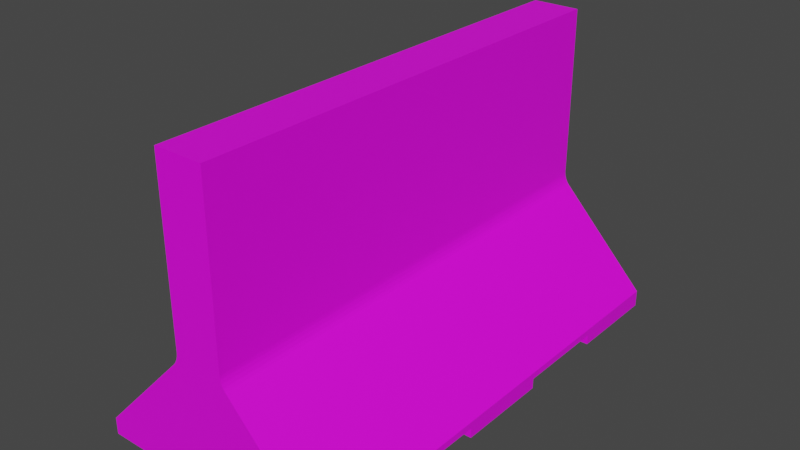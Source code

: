 # Source: HIghwayBlockade1.blend  (saved by Blender 3.6.13; exported with 4.5.12 LTS)
import bpy
from mathutils import Matrix  # noqa: F401  (used for matrix-valued properties, if any)

bpy.ops.wm.read_factory_settings(use_empty=True)
scene = bpy.context.scene
scene.name = 'Scene'

# ---- collections
col_collection = bpy.data.collections.new('Collection'); scene.collection.children.link(col_collection)

# ---- images (referenced by path relative to the original .blend; pixels are not part of the script)
import os
ASSET_DIR = os.environ.get("B2B_ASSET_DIR", "")  # directory of the original .blend (textures are referenced by path, not embedded)
HERE = os.path.dirname(os.path.abspath(__file__))  # packed textures are extracted next to this script under _unpacked/

def load_image(name, relpath, width, height, colorspace="sRGB"):
    """Load a texture the original file referenced (path relative to the .blend, or extracted next to this script)."""
    p = next((c for c in (os.path.join(HERE, relpath), os.path.join(ASSET_DIR, relpath)) if relpath and os.path.exists(c)), "")
    if p:
        img = bpy.data.images.load(p, check_existing=True)
        img.name = name
    else:  # same state as the original file: an image datablock whose file is absent (Cycles renders it pink)
        img = bpy.data.images.new(name, width, height)
        img.source = "FILE"
        img.filepath = "//" + (relpath or name)
    img.colorspace_settings.name = colorspace
    return img
img_ao = load_image('AO', 'HighwayBarrier1_AO.png', 1024, 1024, 'sRGB')
img_uv_layout = load_image('UV_Layout', '', 1024, 1024, 'sRGB')
img_highwaybarrier1_png = load_image('HighwayBarrier1.png', 'HighwayBarrier1.png', 1024, 1024, 'sRGB')

# ---- materials (node trees are filled in below, after node groups)
mat_material = bpy.data.materials.new('Material')
mat_material.alpha_threshold = 0.0
mat_material.roughness = 0.5
mat_material.line_color = (0.0, 0.0, 0.0, 1.0)

# ---- material node trees
mat_material.use_nodes = True; mat_material.node_tree.nodes.clear()
_N = mat_material.node_tree.nodes; _L = mat_material.node_tree.links
n0 = _N.new('ShaderNodeOutputMaterial'); n0.name = 'Material Output'; n0.location = (300, 300)
n1 = _N.new('ShaderNodeBsdfPrincipled'); n1.name = 'Principled BSDF'; n1.location = (10, 300)
n1.distribution = 'GGX'
n1.subsurface_method = 'RANDOM_WALK_SKIN'
n1.inputs[3].default_value = 1.45
n1.inputs[27].default_value = (0.0, 0.0, 0.0, 1.0)
n1.inputs[28].default_value = 1.0
n2 = _N.new('ShaderNodeTexImage'); n2.name = 'Image Texture'; n2.location = (-385, 242)
n2.image = img_ao
n3 = _N.new('ShaderNodeTexImage'); n3.name = 'Image Texture.001'; n3.location = (-725, 122)
n3.image = img_uv_layout
n4 = _N.new('ShaderNodeTexImage'); n4.name = 'Image Texture.002'; n4.location = (-390, -153)
n4.image = img_highwaybarrier1_png
_L.new(n1.outputs[0], n0.inputs[0])
_L.new(n4.outputs[0], n1.inputs[0])
n0.is_active_output = True

# ---- world
world_world = bpy.data.worlds.new('World'); scene.world = world_world
world_world.use_nodes = True; world_world.node_tree.nodes.clear()
_N = world_world.node_tree.nodes; _L = world_world.node_tree.links
n0 = _N.new('ShaderNodeOutputWorld'); n0.name = 'World Output'; n0.location = (300, 300)
n1 = _N.new('ShaderNodeBackground'); n1.name = 'Background'; n1.location = (10, 300)
n1.inputs[0].default_value = (0.05088, 0.05088, 0.05088, 1.0)
_L.new(n1.outputs[0], n0.inputs[0])
n0.is_active_output = True
world_world.color = (0.05088, 0.05088, 0.05088)
world_world.use_sun_shadow = False
world_world.sun_shadow_jitter_overblur = 0.0

# ---- meshes
me_cube = bpy.data.meshes.new('Cube')
me_cube.from_pydata([(1.0, 1.0, -0.7941), (1.0, 1.0, -0.9346), (1.0, -1.0, -0.7941), (1.0, -1.0, -0.9346), (-1.0, 1.0, -0.7941), (-1.0, 1.0, -0.9346), (-1.0, -1.0, -0.7941), (-1.0, -1.0, -0.9346), (0.2032, -1.0, 1.553), (-0.2032, -1.0, 1.553), (0.2032, 1.0, 1.553), (-0.2032, 1.0, 1.553), (1.0, 1.0, -0.8222), (1.0, 1.0, -0.8503), (1.0, 1.0, -0.8784), (1.0, 1.0, -0.9065), (1.0, -1.0, -0.8222), (1.0, -1.0, -0.8503), (1.0, -1.0, -0.8784), (1.0, -1.0, -0.9065), (1.0, 0.6, -0.7941), (1.0, 0.2, -0.7941), (1.0, -0.2, -0.7941), (1.0, -0.6, -0.7941), (1.0, -0.6, -0.9346), (1.0, -0.2, -0.9346), (1.0, 0.2, -0.9346), (1.0, 0.6, -0.9346), (1.0, 0.6, -0.9065), (1.0, 0.2, -0.9065), (1.0, -0.2, -0.9065), (1.0, -0.6, -0.9065), (1.0, 0.6, -0.8784), (1.0, 0.2, -0.8784), (1.0, -0.2, -0.8784), (1.0, -0.6, -0.8784), (1.0, 0.6, -0.8503), (1.0, 0.2, -0.8503), (1.0, -0.2, -0.8503), (1.0, -0.6, -0.8503), (1.0, 0.6, -0.8222), (1.0, 0.2, -0.8222), (1.0, -0.2, -0.8222), (1.0, -0.6, -0.8222), (-1.0, 0.6, -0.9346), (-1.0, 0.2, -0.9346), (-1.0, -0.2, -0.9346), (-1.0, -0.6, -0.9346), (-1.0, -1.0, -0.9065), (-1.0, -1.0, -0.8784), (-1.0, -1.0, -0.8503), (-1.0, -1.0, -0.8222), (-1.0, 1.0, -0.8222), (-1.0, 1.0, -0.8503), (-1.0, 1.0, -0.8784), (-1.0, 1.0, -0.9065), (-1.0, -0.6, -0.7941), (-1.0, -0.2, -0.7941), (-1.0, 0.2, -0.7941), (-1.0, 0.6, -0.7941), (-1.0, -0.6, -0.9065), (-1.0, -0.2, -0.9065), (-1.0, 0.2, -0.9065), (-1.0, 0.6, -0.9065), (-1.0, -0.6, -0.8784), (-1.0, -0.2, -0.8784), (-1.0, 0.2, -0.8784), (-1.0, 0.6, -0.8784), (-1.0, -0.6, -0.8503), (-1.0, -0.2, -0.8503), (-1.0, 0.2, -0.8503), (-1.0, 0.6, -0.8503), (-1.0, -0.6, -0.8222), (-1.0, -0.2, -0.8222), (-1.0, 0.2, -0.8222), (-1.0, 0.6, -0.8222), (0.2446, -1.0, -0.001332), (0.2032, -1.0, 0.1021), (0.1432, -1.0, 0.0421), (0.2287, -1.0, 0.01986), (0.2153, -1.0, 0.04696), (0.2063, -1.0, 0.07584), (0.2032, 1.0, 0.1021), (0.2446, 1.0, -0.001332), (0.1432, 1.0, 0.0421), (0.2063, 1.0, 0.07584), (0.2153, 1.0, 0.04696), (0.2287, 1.0, 0.01986), (-0.2032, -1.0, 0.1021), (-0.2446, -1.0, -0.001332), (-0.1432, -1.0, 0.0421), (-0.2063, -1.0, 0.07584), (-0.2153, -1.0, 0.04696), (-0.2287, -1.0, 0.01986), (-0.2446, 1.0, -0.001332), (-0.2032, 1.0, 0.1021), (-0.1432, 1.0, 0.0421), (-0.2287, 1.0, 0.01986), (-0.2153, 1.0, 0.04696), (-0.2063, 1.0, 0.07584)], [], [(6, 2, 76, 78, 90, 89), (3, 19, 18, 17, 16, 2, 6, 51, 50, 49, 48, 7), (75, 59, 4, 52), (5, 1, 27, 44), (43, 23, 2, 16), (5, 55, 54, 53, 52, 4, 0, 12, 13, 14, 15, 1), (82, 84, 96, 95, 11, 10), (77, 82, 10, 8), (10, 11, 9, 8), (2, 23, 22, 21, 20, 0, 83, 76), (88, 90, 78, 77, 8, 9), (0, 4, 94, 96, 84, 83), (24, 31, 19, 3), (31, 35, 18, 19), (35, 39, 17, 18), (39, 43, 16, 17), (1, 15, 28, 27), (26, 29, 30, 25), (15, 14, 32, 28), (27, 71, 67, 63, 44), (29, 33, 34, 30), (69, 39, 68), (14, 13, 36, 32), (27, 28, 32, 36, 71), (33, 37, 38, 34), (39, 69, 38), (13, 12, 40, 36), (36, 40, 41, 37), (37, 41, 42, 38), (38, 42, 43, 39), (12, 0, 20, 40), (40, 20, 21, 41), (41, 21, 22, 42), (42, 22, 23, 43), (44, 63, 55, 5), (63, 67, 54, 55), (67, 71, 53, 54), (71, 75, 52, 53), (7, 48, 60, 47), (24, 47, 60, 64, 68), (46, 61, 62, 45), (26, 45, 62, 66, 70), (48, 49, 64, 60), (25, 30, 34, 38, 69), (61, 65, 66, 62), (26, 70, 37, 33, 29), (49, 50, 68, 64), (25, 69, 65, 61, 46), (65, 69, 70, 66), (37, 71, 36), (50, 51, 72, 68), (68, 72, 73, 69), (69, 73, 74, 70), (70, 74, 75, 71), (51, 6, 56, 72), (72, 56, 57, 73), (73, 57, 58, 74), (74, 58, 59, 75), (47, 24, 3, 7), (24, 68, 39, 35, 31), (45, 26, 25, 46), (71, 37, 70), (76, 79, 78), (79, 80, 78), (80, 81, 78), (81, 77, 78), (82, 85, 84), (85, 86, 84), (86, 87, 84), (87, 83, 84), (82, 77, 81, 85), (85, 81, 80, 86), (86, 80, 79, 87), (87, 79, 76, 83), (4, 59, 58, 57, 56, 6, 89, 94), (88, 91, 90), (91, 92, 90), (92, 93, 90), (93, 89, 90), (94, 97, 96), (97, 98, 96), (98, 99, 96), (99, 95, 96), (88, 95, 99, 91), (91, 99, 98, 92), (92, 98, 97, 93), (93, 97, 94, 89), (95, 88, 9, 11)])
_uv = me_cube.uv_layers.new(name='UVMap')
_uv.uv.foreach_set('vector', [0.01881, 0.5831, 0.3517, 0.5831, 0.226, 0.715, 0.2091, 0.7223, 0.1614, 0.7223, 0.1446, 0.715, 0.3517, 0.5597, 0.3517, 0.5643, 0.3517, 0.569, 0.3517, 0.5737, 0.3517, 0.5784, 0.3517, 0.5831, 0.01881, 0.5831, 0.01881, 0.5784, 0.01881, 0.5737, 0.01881, 0.569, 0.01881, 0.5643, 0.01881, 0.5597, 0.5006, 0.04813, 0.5006, 0.05426, 0.4134, 0.05426, 0.4134, 0.04813, 0.8966, 0.0177, 0.9673, 0.0177, 0.9673, 0.03184, 0.8966, 0.03184, 0.5006, 0.04813, 0.5006, 0.05426, 0.4134, 0.05426, 0.4134, 0.04813, 0.3517, 0.5597, 0.3517, 0.5643, 0.3517, 0.569, 0.3517, 0.5737, 0.3517, 0.5784, 0.3517, 0.5831, 0.01881, 0.5831, 0.01881, 0.5784, 0.01881, 0.5737, 0.01881, 0.569, 0.01881, 0.5643, 0.01881, 0.5597, 0.1514, 0.7322, 0.1614, 0.7223, 0.2091, 0.7223, 0.2191, 0.7322, 0.2191, 0.9737, 0.1514, 0.9737, 0.4134, 0.3178, 0.8496, 0.3178, 0.8496, 0.6343, 0.4134, 0.6343, 0.8798, 0.6241, 0.9474, 0.6241, 0.9474, 0.957, 0.8798, 0.957, 0.4134, 0.05426, 0.5006, 0.05426, 0.5879, 0.05426, 0.6751, 0.05426, 0.7624, 0.05426, 0.8496, 0.05426, 0.8496, 0.2931, 0.4134, 0.2931, 0.1514, 0.7322, 0.1614, 0.7223, 0.2091, 0.7223, 0.2191, 0.7322, 0.2191, 0.9737, 0.1514, 0.9737, 0.01881, 0.5831, 0.3517, 0.5831, 0.226, 0.715, 0.2091, 0.7223, 0.1614, 0.7223, 0.1446, 0.715, 0.5006, 0.0236, 0.5006, 0.02974, 0.4134, 0.02974, 0.4134, 0.0236, 0.5006, 0.02974, 0.5006, 0.03587, 0.4134, 0.03587, 0.4134, 0.02974, 0.5006, 0.03587, 0.5006, 0.042, 0.4134, 0.042, 0.4134, 0.03587, 0.5006, 0.042, 0.5006, 0.04813, 0.4134, 0.04813, 0.4134, 0.042, 0.8496, 0.0236, 0.8496, 0.02974, 0.7624, 0.02974, 0.7624, 0.0236, 0.6751, 0.0236, 0.6751, 0.02974, 0.5879, 0.02974, 0.5879, 0.0236, 0.8496, 0.02974, 0.8496, 0.03587, 0.7624, 0.03587, 0.7624, 0.02974, 0.9673, 0.03184, 0.8966, 0.03482, 0.8966, 0.03382, 0.8966, 0.03283, 0.8966, 0.03184, 0.6751, 0.02974, 0.6751, 0.03587, 0.5879, 0.03587, 0.5879, 0.02974, 0.8966, 0.06905, 0.9673, 0.08319, 0.8966, 0.08319, 0.8496, 0.03587, 0.8496, 0.042, 0.7624, 0.042, 0.7624, 0.03587, 0.9673, 0.03184, 0.9673, 0.03283, 0.9673, 0.03382, 0.9673, 0.03482, 0.8966, 0.03482, 0.6751, 0.03587, 0.6751, 0.042, 0.5879, 0.042, 0.5879, 0.03587, 0.9673, 0.08319, 0.8966, 0.06905, 0.9673, 0.06905, 0.8496, 0.042, 0.8496, 0.04813, 0.7624, 0.04813, 0.7624, 0.042, 0.7624, 0.042, 0.7624, 0.04813, 0.6751, 0.04813, 0.6751, 0.042, 0.6751, 0.042, 0.6751, 0.04813, 0.5879, 0.04813, 0.5879, 0.042, 0.5879, 0.042, 0.5879, 0.04813, 0.5006, 0.04813, 0.5006, 0.042, 0.8496, 0.04813, 0.8496, 0.05426, 0.7624, 0.05426, 0.7624, 0.04813, 0.7624, 0.04813, 0.7624, 0.05426, 0.6751, 0.05426, 0.6751, 0.04813, 0.6751, 0.04813, 0.6751, 0.05426, 0.5879, 0.05426, 0.5879, 0.04813, 0.5879, 0.04813, 0.5879, 0.05426, 0.5006, 0.05426, 0.5006, 0.04813, 0.5006, 0.0236, 0.5006, 0.02974, 0.4134, 0.02974, 0.4134, 0.0236, 0.5006, 0.02974, 0.5006, 0.03587, 0.4134, 0.03587, 0.4134, 0.02974, 0.5006, 0.03587, 0.5006, 0.042, 0.4134, 0.042, 0.4134, 0.03587, 0.5006, 0.042, 0.5006, 0.04813, 0.4134, 0.04813, 0.4134, 0.042, 0.8496, 0.0236, 0.8496, 0.02974, 0.7624, 0.02974, 0.7624, 0.0236, 0.9673, 0.08617, 0.8966, 0.08617, 0.8966, 0.08518, 0.8966, 0.08419, 0.8966, 0.08319, 0.6751, 0.0236, 0.6751, 0.02974, 0.5879, 0.02974, 0.5879, 0.0236, 0.9673, 0.05194, 0.8966, 0.05194, 0.8966, 0.05094, 0.8966, 0.04995, 0.8966, 0.04895, 0.8496, 0.02974, 0.8496, 0.03587, 0.7624, 0.03587, 0.7624, 0.02974, 0.9673, 0.06607, 0.9673, 0.06707, 0.9673, 0.06806, 0.9673, 0.06905, 0.8966, 0.06905, 0.6751, 0.02974, 0.6751, 0.03587, 0.5879, 0.03587, 0.5879, 0.02974, 0.9673, 0.05194, 0.8966, 0.04895, 0.9673, 0.04895, 0.9673, 0.04995, 0.9673, 0.05094, 0.8496, 0.03587, 0.8496, 0.042, 0.7624, 0.042, 0.7624, 0.03587, 0.9673, 0.06607, 0.8966, 0.06905, 0.8966, 0.06806, 0.8966, 0.06707, 0.8966, 0.06607, 0.6751, 0.03587, 0.6751, 0.042, 0.5879, 0.042, 0.5879, 0.03587, 0.9673, 0.04895, 0.8966, 0.03482, 0.9673, 0.03482, 0.8496, 0.042, 0.8496, 0.04813, 0.7624, 0.04813, 0.7624, 0.042, 0.7624, 0.042, 0.7624, 0.04813, 0.6751, 0.04813, 0.6751, 0.042, 0.6751, 0.042, 0.6751, 0.04813, 0.5879, 0.04813, 0.5879, 0.042, 0.5879, 0.042, 0.5879, 0.04813, 0.5006, 0.04813, 0.5006, 0.042, 0.8496, 0.04813, 0.8496, 0.05426, 0.7624, 0.05426, 0.7624, 0.04813, 0.7624, 0.04813, 0.7624, 0.05426, 0.6751, 0.05426, 0.6751, 0.04813, 0.6751, 0.04813, 0.6751, 0.05426, 0.5879, 0.05426, 0.5879, 0.04813, 0.5879, 0.04813, 0.5879, 0.05426, 0.5006, 0.05426, 0.5006, 0.04813, 0.8966, 0.08617, 0.9673, 0.08617, 0.9673, 0.1003, 0.8966, 0.1003, 0.9673, 0.08617, 0.8966, 0.08319, 0.9673, 0.08319, 0.9673, 0.08419, 0.9673, 0.08518, 0.8966, 0.05194, 0.9673, 0.05194, 0.9673, 0.06607, 0.8966, 0.06607, 0.8966, 0.03482, 0.9673, 0.04895, 0.8966, 0.04895, 0.226, 0.715, 0.2233, 0.7186, 0.2091, 0.7223, 0.2233, 0.7186, 0.2211, 0.7231, 0.2091, 0.7223, 0.2211, 0.7231, 0.2196, 0.7279, 0.2091, 0.7223, 0.2196, 0.7279, 0.2191, 0.7322, 0.2091, 0.7223, 0.1514, 0.7322, 0.1509, 0.7279, 0.1614, 0.7223, 0.1509, 0.7279, 0.1494, 0.7231, 0.1614, 0.7223, 0.1494, 0.7231, 0.1472, 0.7186, 0.1614, 0.7223, 0.1472, 0.7186, 0.1446, 0.715, 0.1614, 0.7223, 0.8496, 0.3178, 0.4134, 0.3178, 0.4134, 0.3121, 0.8496, 0.3121, 0.8496, 0.3121, 0.4134, 0.3121, 0.4134, 0.3055, 0.8496, 0.3055, 0.8496, 0.3055, 0.4134, 0.3055, 0.4134, 0.2989, 0.8496, 0.2989, 0.8496, 0.2989, 0.4134, 0.2989, 0.4134, 0.2931, 0.8496, 0.2931, 0.4134, 0.05426, 0.5006, 0.05426, 0.5879, 0.05426, 0.6751, 0.05426, 0.7624, 0.05426, 0.8496, 0.05426, 0.8496, 0.2931, 0.4134, 0.2931, 0.1514, 0.7322, 0.1509, 0.7279, 0.1614, 0.7223, 0.1509, 0.7279, 0.1494, 0.7231, 0.1614, 0.7223, 0.1494, 0.7231, 0.1472, 0.7186, 0.1614, 0.7223, 0.1472, 0.7186, 0.1446, 0.715, 0.1614, 0.7223, 0.226, 0.715, 0.2233, 0.7186, 0.2091, 0.7223, 0.2233, 0.7186, 0.2211, 0.7231, 0.2091, 0.7223, 0.2211, 0.7231, 0.2196, 0.7279, 0.2091, 0.7223, 0.2196, 0.7279, 0.2191, 0.7322, 0.2091, 0.7223, 0.8496, 0.3178, 0.4134, 0.3178, 0.4134, 0.3121, 0.8496, 0.3121, 0.8496, 0.3121, 0.4134, 0.3121, 0.4134, 0.3055, 0.8496, 0.3055, 0.8496, 0.3055, 0.4134, 0.3055, 0.4134, 0.2989, 0.8496, 0.2989, 0.8496, 0.2989, 0.4134, 0.2989, 0.4134, 0.2931, 0.8496, 0.2931, 0.4134, 0.3178, 0.8496, 0.3178, 0.8496, 0.6343, 0.4134, 0.6343])
me_cube.materials.append(mat_material)
me_cube.use_mirror_vertex_groups = False
me_cube.update()

# ---- objects
ob_cube = bpy.data.objects.new('Cube', me_cube)

# ---- transforms, parenting, visibility, modifiers, constraints
ob_cube.location = (0.0, 0.0, 0.0)
ob_cube.scale = (1.0, 2.0, 1.0)
ob_cube.lock_rotations_4d = False
ob_cube.empty_display_type = 'ARROWS'
ob_cube.lineart.crease_threshold = 0.0

# ---- collection membership
col_collection.objects.link(ob_cube)

# ---- scene / render settings (as saved in the file)
scene.frame_start = 1; scene.frame_end = 250; scene.frame_set(1)
scene.render.engine = 'CYCLES'
scene.cycles.sampling_pattern = 'TABULATED_SOBOL'
scene.cycles.bake_type = 'AO'
scene.view_settings.view_transform = 'Filmic'
bpy.context.view_layer.update()

# ---- added for rendering (the .blend has no active camera and no usable light): camera, sun
cam_auto = bpy.data.cameras.new('AutoCamera')
cam_auto.lens = 50.0
cam_auto.sensor_width = 36.0
cam_auto.clip_end = 1000.0
ob_auto_camera = bpy.data.objects.new('AutoCamera', cam_auto)
scene.collection.objects.link(ob_auto_camera)
ob_auto_camera.location = (4.7347, -5.68164, 4.09683)
ob_auto_camera.rotation_euler = (1.09748, -7.21219e-08, 0.694738)
scene.camera = ob_auto_camera
light_auto_sun = bpy.data.lights.new('AutoSun', 'SUN')
light_auto_sun.energy = 3.0
light_auto_sun.angle = 0.0523599
ob_auto_sun = bpy.data.objects.new('AutoSun', light_auto_sun)
scene.collection.objects.link(ob_auto_sun)
ob_auto_sun.rotation_euler = (0.872665, 0.174533, 0.523599)
bpy.context.view_layer.update()
